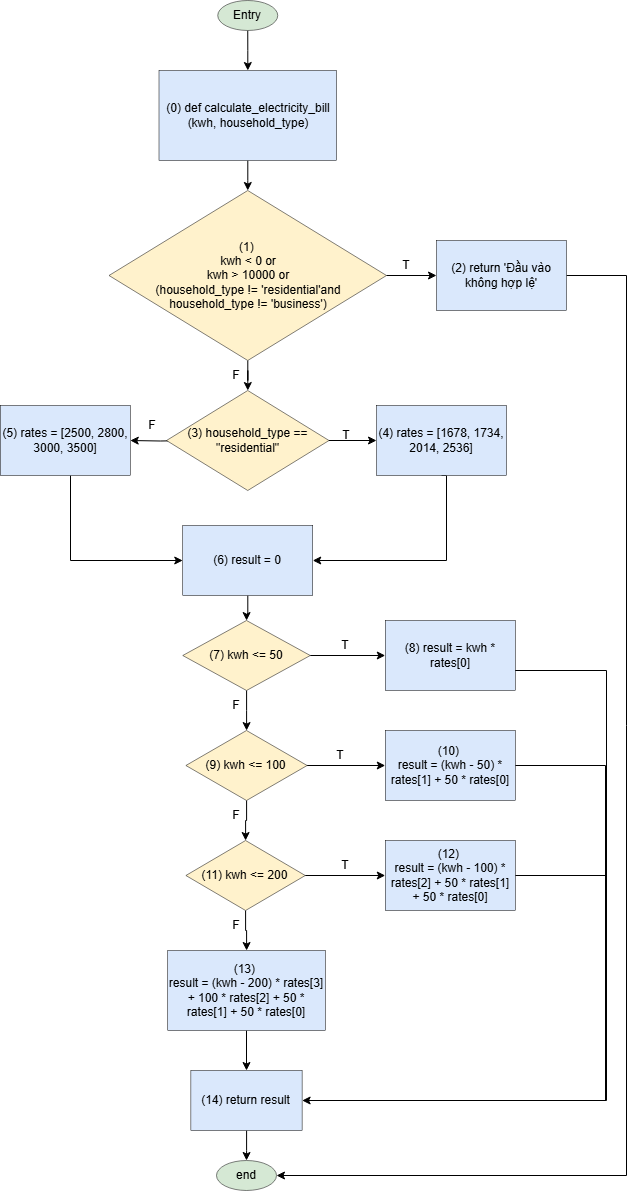

The diagram above was exported from draw.io. Its source (the exported page's mxGraphModel, read from the mxfile embedded in the PNG):
<mxGraphModel dx="1424" dy="717" grid="1" gridSize="10" guides="1" tooltips="1" connect="1" arrows="1" fold="1" page="1" pageScale="1" pageWidth="850" pageHeight="1100" math="0" shadow="0">
  <root>
    <mxCell id="0" />
    <mxCell id="1" parent="0" />
    <mxCell id="2Im8cjXlJ0PpqpyiIJp1-1" value="" style="edgeStyle=orthogonalEdgeStyle;rounded=0;orthogonalLoop=1;jettySize=auto;html=1;" parent="1" source="2Im8cjXlJ0PpqpyiIJp1-2" target="2Im8cjXlJ0PpqpyiIJp1-4" edge="1">
      <mxGeometry relative="1" as="geometry" />
    </mxCell>
    <mxCell id="2Im8cjXlJ0PpqpyiIJp1-2" value="Entry" style="ellipse;whiteSpace=wrap;html=1;fillColor=#d5e8d4;strokeColor=light-dark(#000000,#446E2C);strokeWidth=0.5;" parent="1" vertex="1">
      <mxGeometry x="371.25" y="90" width="60" height="30" as="geometry" />
    </mxCell>
    <mxCell id="2Im8cjXlJ0PpqpyiIJp1-3" value="" style="edgeStyle=orthogonalEdgeStyle;rounded=0;orthogonalLoop=1;jettySize=auto;html=1;entryX=0.5;entryY=0;entryDx=0;entryDy=0;" parent="1" source="2Im8cjXlJ0PpqpyiIJp1-4" target="2Im8cjXlJ0PpqpyiIJp1-5" edge="1">
      <mxGeometry relative="1" as="geometry">
        <mxPoint x="360" y="250" as="targetPoint" />
      </mxGeometry>
    </mxCell>
    <mxCell id="2Im8cjXlJ0PpqpyiIJp1-4" value="(0) def&amp;nbsp;calculate_electricity_bill (kwh, household_type)" style="rounded=0;whiteSpace=wrap;html=1;fillColor=#dae8fc;strokeColor=light-dark(#000000,#446E2C);strokeWidth=0.5;" parent="1" vertex="1">
      <mxGeometry x="312.5" y="160" width="177.5" height="90" as="geometry" />
    </mxCell>
    <mxCell id="2Im8cjXlJ0PpqpyiIJp1-42" value="" style="edgeStyle=orthogonalEdgeStyle;rounded=0;orthogonalLoop=1;jettySize=auto;html=1;" parent="1" source="2Im8cjXlJ0PpqpyiIJp1-5" target="2Im8cjXlJ0PpqpyiIJp1-25" edge="1">
      <mxGeometry relative="1" as="geometry" />
    </mxCell>
    <mxCell id="2Im8cjXlJ0PpqpyiIJp1-43" value="" style="edgeStyle=orthogonalEdgeStyle;rounded=0;orthogonalLoop=1;jettySize=auto;html=1;" parent="1" source="2Im8cjXlJ0PpqpyiIJp1-5" target="2Im8cjXlJ0PpqpyiIJp1-26" edge="1">
      <mxGeometry relative="1" as="geometry" />
    </mxCell>
    <mxCell id="2Im8cjXlJ0PpqpyiIJp1-5" value="(1)&amp;nbsp;&lt;br&gt;kwh &amp;lt; 0 or &lt;br&gt;kwh &amp;gt; 10000 or &lt;br&gt;(household_type != 'residential'and &lt;br&gt;household_type != 'business')" style="rhombus;whiteSpace=wrap;html=1;fillColor=#fff2cc;strokeColor=light-dark(#000000,#446E2C);strokeWidth=0.5;" parent="1" vertex="1">
      <mxGeometry x="262.5" y="280" width="277.5" height="170" as="geometry" />
    </mxCell>
    <mxCell id="2Im8cjXlJ0PpqpyiIJp1-22" value="" style="edgeStyle=orthogonalEdgeStyle;rounded=0;orthogonalLoop=1;jettySize=auto;html=1;exitX=0.5;exitY=1;exitDx=0;exitDy=0;entryX=0.5;entryY=0;entryDx=0;entryDy=0;" parent="1" source="2Im8cjXlJ0PpqpyiIJp1-40" target="2Im8cjXlJ0PpqpyiIJp1-41" edge="1">
      <mxGeometry relative="1" as="geometry">
        <mxPoint x="399.07" y="1150" as="sourcePoint" />
        <mxPoint x="399.07000000000016" y="1160" as="targetPoint" />
      </mxGeometry>
    </mxCell>
    <mxCell id="2Im8cjXlJ0PpqpyiIJp1-64" style="edgeStyle=orthogonalEdgeStyle;rounded=0;orthogonalLoop=1;jettySize=auto;html=1;endArrow=classic;startFill=0;entryX=1;entryY=0.5;entryDx=0;entryDy=0;endFill=1;" parent="1" source="2Im8cjXlJ0PpqpyiIJp1-25" target="2Im8cjXlJ0PpqpyiIJp1-65" edge="1">
      <mxGeometry relative="1" as="geometry">
        <mxPoint x="460" y="1175" as="targetPoint" />
        <Array as="points">
          <mxPoint x="780" y="365" />
          <mxPoint x="780" y="1265" />
        </Array>
      </mxGeometry>
    </mxCell>
    <mxCell id="2Im8cjXlJ0PpqpyiIJp1-25" value="(2) return 'Đầu vào không hợp lệ'" style="rounded=0;whiteSpace=wrap;html=1;fillColor=#dae8fc;strokeColor=light-dark(#000000,#446E2C);strokeWidth=0.5;" parent="1" vertex="1">
      <mxGeometry x="590" y="330" width="130" height="70" as="geometry" />
    </mxCell>
    <mxCell id="2Im8cjXlJ0PpqpyiIJp1-29" value="" style="edgeStyle=orthogonalEdgeStyle;rounded=0;orthogonalLoop=1;jettySize=auto;html=1;" parent="1" source="2Im8cjXlJ0PpqpyiIJp1-26" target="2Im8cjXlJ0PpqpyiIJp1-27" edge="1">
      <mxGeometry relative="1" as="geometry" />
    </mxCell>
    <mxCell id="2Im8cjXlJ0PpqpyiIJp1-30" value="" style="edgeStyle=orthogonalEdgeStyle;rounded=0;orthogonalLoop=1;jettySize=auto;html=1;" parent="1" target="2Im8cjXlJ0PpqpyiIJp1-28" edge="1">
      <mxGeometry relative="1" as="geometry">
        <mxPoint x="343.75" y="530" as="sourcePoint" />
      </mxGeometry>
    </mxCell>
    <mxCell id="2Im8cjXlJ0PpqpyiIJp1-26" value="(3)&amp;nbsp;household_type == &quot;residential&quot;" style="rhombus;whiteSpace=wrap;html=1;fillColor=#fff2cc;strokeColor=light-dark(#000000,#446E2C);strokeWidth=0.5;" parent="1" vertex="1">
      <mxGeometry x="320" y="480" width="162.5" height="100" as="geometry" />
    </mxCell>
    <mxCell id="2Im8cjXlJ0PpqpyiIJp1-46" style="edgeStyle=orthogonalEdgeStyle;rounded=0;orthogonalLoop=1;jettySize=auto;html=1;entryX=1;entryY=0.5;entryDx=0;entryDy=0;exitX=0.5;exitY=1;exitDx=0;exitDy=0;" parent="1" source="2Im8cjXlJ0PpqpyiIJp1-27" target="2Im8cjXlJ0PpqpyiIJp1-33" edge="1">
      <mxGeometry relative="1" as="geometry">
        <Array as="points">
          <mxPoint x="600" y="565" />
          <mxPoint x="600" y="650" />
        </Array>
      </mxGeometry>
    </mxCell>
    <mxCell id="2Im8cjXlJ0PpqpyiIJp1-27" value="(4) rates = [1678, 1734, 2014, 2536]" style="rounded=0;whiteSpace=wrap;html=1;fillColor=#dae8fc;strokeColor=light-dark(#000000,#446E2C);strokeWidth=0.5;" parent="1" vertex="1">
      <mxGeometry x="530" y="495" width="130" height="70" as="geometry" />
    </mxCell>
    <mxCell id="2Im8cjXlJ0PpqpyiIJp1-45" style="edgeStyle=orthogonalEdgeStyle;rounded=0;orthogonalLoop=1;jettySize=auto;html=1;entryX=0;entryY=0.5;entryDx=0;entryDy=0;" parent="1" source="2Im8cjXlJ0PpqpyiIJp1-28" edge="1" target="2Im8cjXlJ0PpqpyiIJp1-33">
      <mxGeometry relative="1" as="geometry">
        <mxPoint x="360" y="650" as="targetPoint" />
        <Array as="points">
          <mxPoint x="224" y="650" />
        </Array>
      </mxGeometry>
    </mxCell>
    <mxCell id="2Im8cjXlJ0PpqpyiIJp1-28" value="(5) rates = [2500, 2800, 3000, 3500]" style="rounded=0;whiteSpace=wrap;html=1;fillColor=#dae8fc;strokeColor=light-dark(#000000,#446E2C);strokeWidth=0.5;" parent="1" vertex="1">
      <mxGeometry x="153.75" y="495" width="130" height="70" as="geometry" />
    </mxCell>
    <mxCell id="2Im8cjXlJ0PpqpyiIJp1-31" value="T" style="text;html=1;align=center;verticalAlign=middle;whiteSpace=wrap;rounded=0;" parent="1" vertex="1">
      <mxGeometry x="470" y="510" width="60" height="30" as="geometry" />
    </mxCell>
    <mxCell id="2Im8cjXlJ0PpqpyiIJp1-32" value="F" style="text;html=1;align=center;verticalAlign=middle;whiteSpace=wrap;rounded=0;" parent="1" vertex="1">
      <mxGeometry x="276.25" y="500" width="60" height="30" as="geometry" />
    </mxCell>
    <mxCell id="2Im8cjXlJ0PpqpyiIJp1-47" value="" style="edgeStyle=orthogonalEdgeStyle;rounded=0;orthogonalLoop=1;jettySize=auto;html=1;" parent="1" source="2Im8cjXlJ0PpqpyiIJp1-33" target="2Im8cjXlJ0PpqpyiIJp1-34" edge="1">
      <mxGeometry relative="1" as="geometry" />
    </mxCell>
    <mxCell id="2Im8cjXlJ0PpqpyiIJp1-33" value="(6) result = 0" style="rounded=0;whiteSpace=wrap;html=1;fillColor=#dae8fc;strokeColor=light-dark(#000000,#446E2C);strokeWidth=0.5;" parent="1" vertex="1">
      <mxGeometry x="336.25" y="615" width="130" height="70" as="geometry" />
    </mxCell>
    <mxCell id="2Im8cjXlJ0PpqpyiIJp1-48" value="" style="edgeStyle=orthogonalEdgeStyle;rounded=0;orthogonalLoop=1;jettySize=auto;html=1;" parent="1" source="2Im8cjXlJ0PpqpyiIJp1-34" target="2Im8cjXlJ0PpqpyiIJp1-37" edge="1">
      <mxGeometry relative="1" as="geometry" />
    </mxCell>
    <mxCell id="2Im8cjXlJ0PpqpyiIJp1-50" value="" style="edgeStyle=orthogonalEdgeStyle;rounded=0;orthogonalLoop=1;jettySize=auto;html=1;" parent="1" source="2Im8cjXlJ0PpqpyiIJp1-34" target="2Im8cjXlJ0PpqpyiIJp1-35" edge="1">
      <mxGeometry relative="1" as="geometry" />
    </mxCell>
    <mxCell id="2Im8cjXlJ0PpqpyiIJp1-34" value="(7) kwh &amp;lt;= 50" style="rhombus;whiteSpace=wrap;html=1;fillColor=#fff2cc;strokeColor=light-dark(#000000,#446E2C);strokeWidth=0.5;" parent="1" vertex="1">
      <mxGeometry x="336.25" y="710" width="127.5" height="70" as="geometry" />
    </mxCell>
    <mxCell id="2Im8cjXlJ0PpqpyiIJp1-51" value="" style="edgeStyle=orthogonalEdgeStyle;rounded=0;orthogonalLoop=1;jettySize=auto;html=1;" parent="1" source="2Im8cjXlJ0PpqpyiIJp1-35" target="2Im8cjXlJ0PpqpyiIJp1-38" edge="1">
      <mxGeometry relative="1" as="geometry" />
    </mxCell>
    <mxCell id="2Im8cjXlJ0PpqpyiIJp1-55" value="" style="edgeStyle=orthogonalEdgeStyle;rounded=0;orthogonalLoop=1;jettySize=auto;html=1;" parent="1" source="2Im8cjXlJ0PpqpyiIJp1-35" target="2Im8cjXlJ0PpqpyiIJp1-36" edge="1">
      <mxGeometry relative="1" as="geometry" />
    </mxCell>
    <mxCell id="2Im8cjXlJ0PpqpyiIJp1-35" value="(9) kwh &amp;lt;= 100" style="rhombus;whiteSpace=wrap;html=1;fillColor=#fff2cc;strokeColor=light-dark(#000000,#446E2C);strokeWidth=0.5;" parent="1" vertex="1">
      <mxGeometry x="339.38" y="820" width="121.25" height="70" as="geometry" />
    </mxCell>
    <mxCell id="2Im8cjXlJ0PpqpyiIJp1-56" value="" style="edgeStyle=orthogonalEdgeStyle;rounded=0;orthogonalLoop=1;jettySize=auto;html=1;" parent="1" source="2Im8cjXlJ0PpqpyiIJp1-36" target="2Im8cjXlJ0PpqpyiIJp1-39" edge="1">
      <mxGeometry relative="1" as="geometry" />
    </mxCell>
    <mxCell id="2Im8cjXlJ0PpqpyiIJp1-59" value="" style="edgeStyle=orthogonalEdgeStyle;rounded=0;orthogonalLoop=1;jettySize=auto;html=1;" parent="1" source="2Im8cjXlJ0PpqpyiIJp1-36" target="2Im8cjXlJ0PpqpyiIJp1-40" edge="1">
      <mxGeometry relative="1" as="geometry" />
    </mxCell>
    <mxCell id="2Im8cjXlJ0PpqpyiIJp1-36" value="(11) kwh &amp;lt;= 200" style="rhombus;whiteSpace=wrap;html=1;fillColor=#fff2cc;strokeColor=light-dark(#000000,#446E2C);strokeWidth=0.5;" parent="1" vertex="1">
      <mxGeometry x="339.38" y="930" width="119.37" height="70" as="geometry" />
    </mxCell>
    <mxCell id="2Im8cjXlJ0PpqpyiIJp1-60" style="edgeStyle=orthogonalEdgeStyle;rounded=0;orthogonalLoop=1;jettySize=auto;html=1;exitX=1;exitY=0.5;exitDx=0;exitDy=0;endArrow=none;startFill=0;" parent="1" edge="1">
      <mxGeometry relative="1" as="geometry">
        <mxPoint x="667.5" y="760" as="sourcePoint" />
        <mxPoint x="478.75" y="1190" as="targetPoint" />
        <Array as="points">
          <mxPoint x="760" y="760" />
          <mxPoint x="760" y="1190" />
        </Array>
      </mxGeometry>
    </mxCell>
    <mxCell id="2Im8cjXlJ0PpqpyiIJp1-37" value="(8)&amp;nbsp;result = kwh * rates[0]" style="rounded=0;whiteSpace=wrap;html=1;fillColor=#dae8fc;strokeColor=light-dark(#000000,#446E2C);strokeWidth=0.5;" parent="1" vertex="1">
      <mxGeometry x="538.75" y="710" width="130" height="70" as="geometry" />
    </mxCell>
    <mxCell id="2Im8cjXlJ0PpqpyiIJp1-61" style="edgeStyle=orthogonalEdgeStyle;rounded=0;orthogonalLoop=1;jettySize=auto;html=1;endArrow=none;startFill=0;" parent="1" source="2Im8cjXlJ0PpqpyiIJp1-38" edge="1">
      <mxGeometry relative="1" as="geometry">
        <mxPoint x="460" y="1190" as="targetPoint" />
        <Array as="points">
          <mxPoint x="759" y="855" />
          <mxPoint x="759" y="1190" />
          <mxPoint x="490" y="1190" />
        </Array>
      </mxGeometry>
    </mxCell>
    <mxCell id="2Im8cjXlJ0PpqpyiIJp1-38" value="(10)&amp;nbsp;&lt;br&gt;result = (kwh - 50) * rates[1] + 50 * rates[0]" style="rounded=0;whiteSpace=wrap;html=1;fillColor=#dae8fc;strokeColor=light-dark(#000000,#446E2C);strokeWidth=0.5;" parent="1" vertex="1">
      <mxGeometry x="538.75" y="820" width="130" height="70" as="geometry" />
    </mxCell>
    <mxCell id="2Im8cjXlJ0PpqpyiIJp1-63" style="edgeStyle=orthogonalEdgeStyle;rounded=0;orthogonalLoop=1;jettySize=auto;html=1;" parent="1" source="2Im8cjXlJ0PpqpyiIJp1-39" target="2Im8cjXlJ0PpqpyiIJp1-41" edge="1">
      <mxGeometry relative="1" as="geometry">
        <mxPoint x="480" y="1175" as="targetPoint" />
        <Array as="points">
          <mxPoint x="759" y="965" />
          <mxPoint x="759" y="1190" />
        </Array>
      </mxGeometry>
    </mxCell>
    <mxCell id="2Im8cjXlJ0PpqpyiIJp1-39" value="(12)&amp;nbsp;&lt;br&gt;result = (kwh - 100) * rates[2] + 50 * rates[1] + 50 * rates[0]" style="rounded=0;whiteSpace=wrap;html=1;fillColor=#dae8fc;strokeColor=light-dark(#000000,#446E2C);strokeWidth=0.5;" parent="1" vertex="1">
      <mxGeometry x="538.75" y="930" width="130" height="70" as="geometry" />
    </mxCell>
    <mxCell id="2Im8cjXlJ0PpqpyiIJp1-40" value="(13)&amp;nbsp;&lt;br&gt;result = (kwh - 200) * rates[3] + 100 * rates[2] + 50 * rates[1] + 50 * rates[0]" style="rounded=0;whiteSpace=wrap;html=1;fillColor=#dae8fc;strokeColor=light-dark(#000000,#446E2C);strokeWidth=0.5;" parent="1" vertex="1">
      <mxGeometry x="321.25" y="1040" width="157.5" height="80" as="geometry" />
    </mxCell>
    <mxCell id="2Im8cjXlJ0PpqpyiIJp1-66" value="" style="edgeStyle=orthogonalEdgeStyle;rounded=0;orthogonalLoop=1;jettySize=auto;html=1;" parent="1" source="2Im8cjXlJ0PpqpyiIJp1-41" target="2Im8cjXlJ0PpqpyiIJp1-65" edge="1">
      <mxGeometry relative="1" as="geometry" />
    </mxCell>
    <mxCell id="2Im8cjXlJ0PpqpyiIJp1-41" value="(14) return result" style="rounded=0;whiteSpace=wrap;html=1;fillColor=#dae8fc;strokeColor=light-dark(#000000,#446E2C);strokeWidth=0.5;" parent="1" vertex="1">
      <mxGeometry x="344.37" y="1160" width="111.25" height="60" as="geometry" />
    </mxCell>
    <mxCell id="2Im8cjXlJ0PpqpyiIJp1-49" value="T" style="text;html=1;align=center;verticalAlign=middle;whiteSpace=wrap;rounded=0;" parent="1" vertex="1">
      <mxGeometry x="468.75" y="720" width="60" height="30" as="geometry" />
    </mxCell>
    <mxCell id="2Im8cjXlJ0PpqpyiIJp1-53" value="F" style="text;html=1;align=center;verticalAlign=middle;whiteSpace=wrap;rounded=0;" parent="1" vertex="1">
      <mxGeometry x="360" y="780" width="60" height="30" as="geometry" />
    </mxCell>
    <mxCell id="2Im8cjXlJ0PpqpyiIJp1-54" value="T" style="text;html=1;align=center;verticalAlign=middle;whiteSpace=wrap;rounded=0;" parent="1" vertex="1">
      <mxGeometry x="463.75" y="830" width="60" height="30" as="geometry" />
    </mxCell>
    <mxCell id="2Im8cjXlJ0PpqpyiIJp1-57" value="T" style="text;html=1;align=center;verticalAlign=middle;whiteSpace=wrap;rounded=0;" parent="1" vertex="1">
      <mxGeometry x="468.75" y="940" width="60" height="30" as="geometry" />
    </mxCell>
    <mxCell id="2Im8cjXlJ0PpqpyiIJp1-58" value="F" style="text;html=1;align=center;verticalAlign=middle;whiteSpace=wrap;rounded=0;" parent="1" vertex="1">
      <mxGeometry x="360" y="890" width="60" height="30" as="geometry" />
    </mxCell>
    <mxCell id="2Im8cjXlJ0PpqpyiIJp1-65" value="end" style="ellipse;whiteSpace=wrap;html=1;fillColor=#d5e8d4;strokeColor=light-dark(#000000,#446E2C);strokeWidth=0.5;" parent="1" vertex="1">
      <mxGeometry x="370" y="1250" width="60" height="30" as="geometry" />
    </mxCell>
    <mxCell id="11j1s2oDWbMip6SfGG6K-1" value="T" style="text;html=1;align=center;verticalAlign=middle;whiteSpace=wrap;rounded=0;" parent="1" vertex="1">
      <mxGeometry x="530" y="340" width="60" height="30" as="geometry" />
    </mxCell>
    <mxCell id="11j1s2oDWbMip6SfGG6K-2" value="F" style="text;html=1;align=center;verticalAlign=middle;whiteSpace=wrap;rounded=0;" parent="1" vertex="1">
      <mxGeometry x="360" y="450" width="60" height="30" as="geometry" />
    </mxCell>
    <mxCell id="07yS9M5upeis8tdlElHY-1" value="F" style="text;html=1;align=center;verticalAlign=middle;whiteSpace=wrap;rounded=0;" vertex="1" parent="1">
      <mxGeometry x="360" y="1000" width="60" height="30" as="geometry" />
    </mxCell>
  </root>
</mxGraphModel>